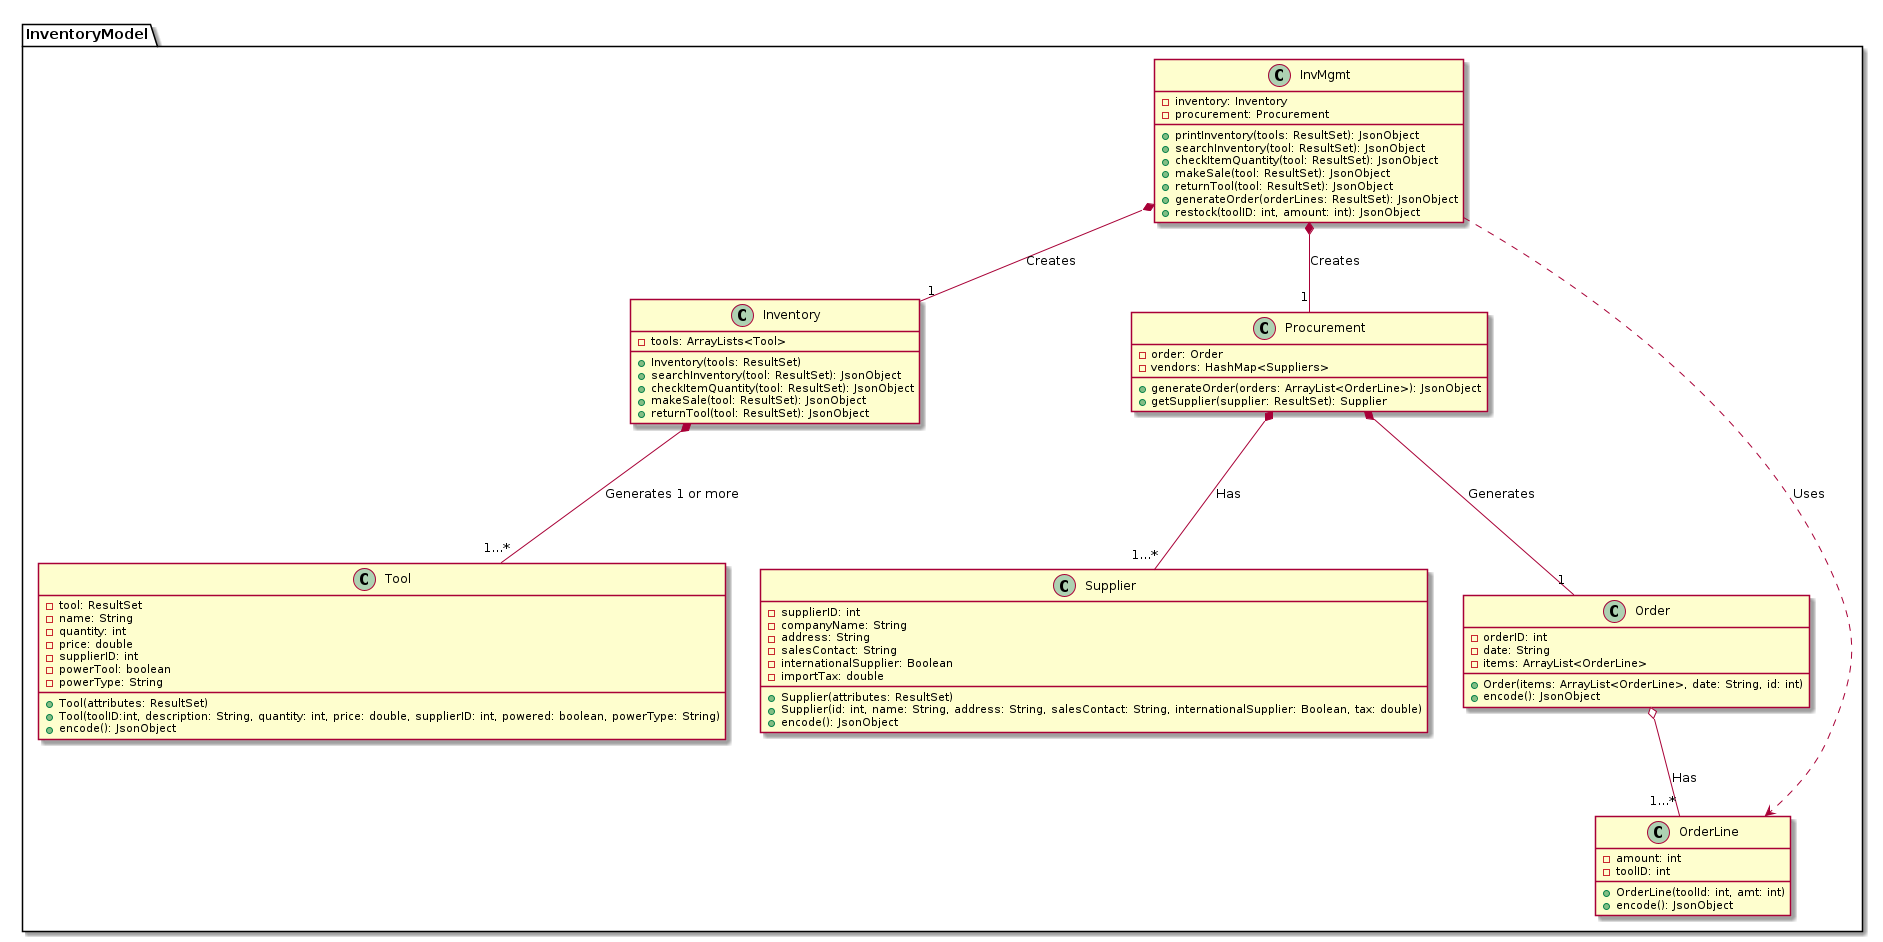

The diagram above was rendered by PlantUML. Its source (embedded in the PNG):
@startuml

package InventoryModel{
class InvMgmt{
    -inventory: Inventory
    -procurement: Procurement
    +printInventory(tools: ResultSet): JsonObject
    +searchInventory(tool: ResultSet): JsonObject
    +checkItemQuantity(tool: ResultSet): JsonObject
    +makeSale(tool: ResultSet): JsonObject
    +returnTool(tool: ResultSet): JsonObject
    +generateOrder(orderLines: ResultSet): JsonObject
    +restock(toolID: int, amount: int): JsonObject
}

class Inventory{
    -tools: ArrayLists<Tool>
    +Inventory(tools: ResultSet)
    +searchInventory(tool: ResultSet): JsonObject
    +checkItemQuantity(tool: ResultSet): JsonObject
    +makeSale(tool: ResultSet): JsonObject
    +returnTool(tool: ResultSet): JsonObject
}

class Tool{
    -tool: ResultSet
    -name: String
    -quantity: int
    -price: double
    -supplierID: int
    -powerTool: boolean
    -powerType: String
    +Tool(attributes: ResultSet)
    +Tool(toolID:int, description: String, quantity: int, price: double, supplierID: int, powered: boolean, powerType: String)
    +encode(): JsonObject
}

class Procurement {
    -order: Order
    -vendors: HashMap<Suppliers>
    +generateOrder(orders: ArrayList<OrderLine>): JsonObject
    +getSupplier(supplier: ResultSet): Supplier
}

class Supplier{
    -supplierID: int
    -companyName: String
    -address: String
    -salesContact: String
    -internationalSupplier: Boolean
    -importTax: double
    +Supplier(attributes: ResultSet)
    +Supplier(id: int, name: String, address: String, salesContact: String, internationalSupplier: Boolean, tax: double)
    +encode(): JsonObject
}

class Order{
    -orderID: int
    -date: String
    -items: ArrayList<OrderLine>
    +Order(items: ArrayList<OrderLine>, date: String, id: int)
    +encode(): JsonObject
}

class OrderLine{
    -amount: int
    -toolID: int
    +OrderLine(toolId: int, amt: int)
    +encode(): JsonObject
}


Inventory *--- "1...*" Tool: Generates 1 or more 
Procurement *--- "1" Order: Generates
Procurement *--- "1...*" Supplier: Has 

InvMgmt  ...>  OrderLine: Uses
InvMgmt *-- "1" Inventory: Creates
InvMgmt *-- "1" Procurement: Creates
Order o-- "1...*" OrderLine: Has

@enduml